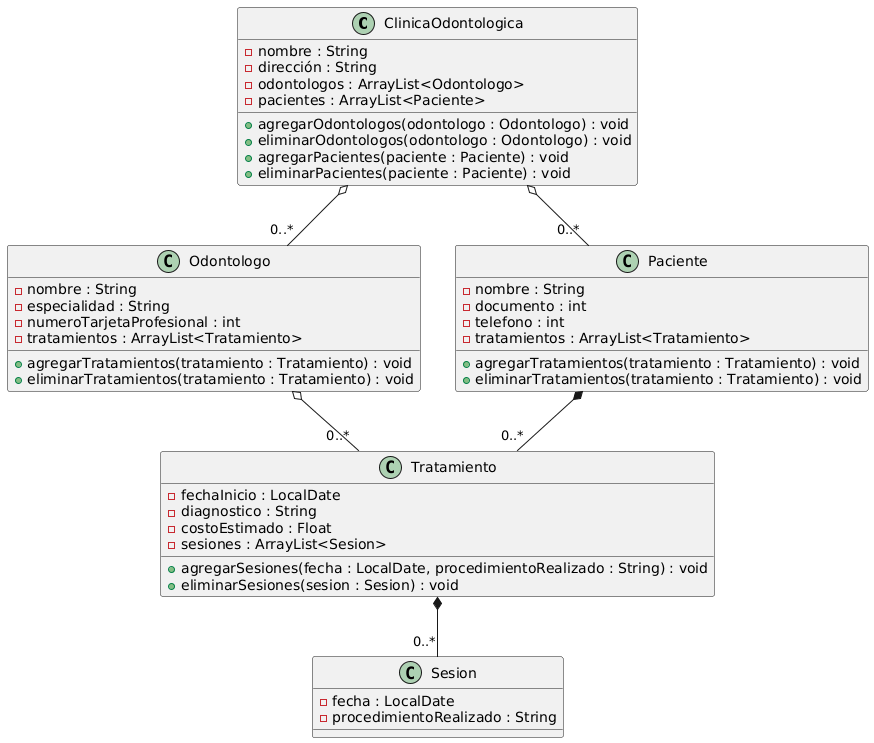

The diagram above was rendered by PlantUML. Its source (embedded in the PNG):
@startuml
class ClinicaOdontologica {
  - nombre : String
  - dirección : String
  - odontologos : ArrayList<Odontologo>
  - pacientes : ArrayList<Paciente>

  + agregarOdontologos(odontologo : Odontologo) : void
  + eliminarOdontologos(odontologo : Odontologo) : void
  + agregarPacientes(paciente : Paciente) : void
  + eliminarPacientes(paciente : Paciente) : void
}

class Odontologo {
  - nombre : String
  - especialidad : String
  - numeroTarjetaProfesional : int
  - tratamientos : ArrayList<Tratamiento>

  + agregarTratamientos(tratamiento : Tratamiento) : void
  + eliminarTratamientos(tratamiento : Tratamiento) : void
}

class Paciente {
  - nombre : String
  - documento : int
  - telefono : int
  - tratamientos : ArrayList<Tratamiento>

  + agregarTratamientos(tratamiento : Tratamiento) : void
  + eliminarTratamientos(tratamiento : Tratamiento) : void
}

class Tratamiento {
  - fechaInicio : LocalDate
  - diagnostico : String
  - costoEstimado : Float
  - sesiones : ArrayList<Sesion>

  + agregarSesiones(fecha : LocalDate, procedimientoRealizado : String) : void
  + eliminarSesiones(sesion : Sesion) : void
}

class Sesion {
  - fecha : LocalDate
  - procedimientoRealizado : String
}

ClinicaOdontologica o-- "0..*" Odontologo
ClinicaOdontologica o-- "0..*" Paciente

' Agregación: un odontólogo puede tener tratamientos, pero el tratamiento no depende del odontólogo para existir
Odontologo o-- "0..*" Tratamiento

' Agregación: un paciente puede tener tratamientos
Paciente *-- "0..*" Tratamiento

' Composición: si se elimina el tratamiento, se eliminan sus sesiones
Tratamiento *-- "0..*" Sesion
@enduml